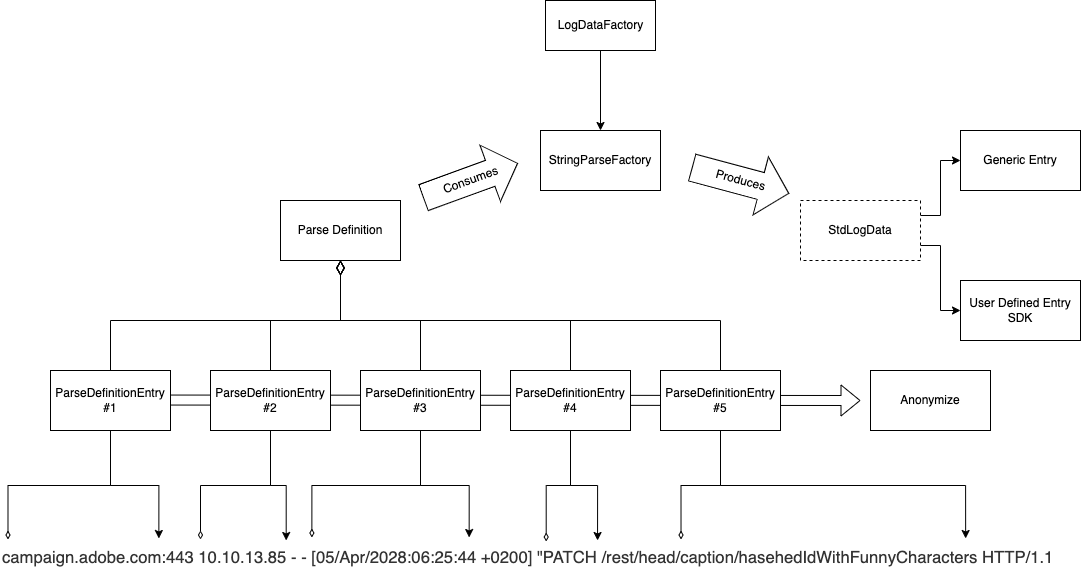

The diagram above was exported from draw.io. Its source (the exported page's mxGraphModel, read from the mxfile embedded in the PNG):
<mxGraphModel dx="1114" dy="824" grid="1" gridSize="10" guides="1" tooltips="1" connect="1" arrows="1" fold="1" page="1" pageScale="1" pageWidth="1169" pageHeight="827" math="0" shadow="0">
  <root>
    <mxCell id="ElcgD5YhV_jEJsSnePJW-0" />
    <mxCell id="ElcgD5YhV_jEJsSnePJW-1" parent="ElcgD5YhV_jEJsSnePJW-0" />
    <mxCell id="aDYqZOip61yE5XBmIc_z-1" value="" style="shape=flexArrow;endArrow=classic;html=1;rounded=0;" parent="ElcgD5YhV_jEJsSnePJW-1" edge="1">
      <mxGeometry width="50" height="50" relative="1" as="geometry">
        <mxPoint x="120" y="439.5" as="sourcePoint" />
        <mxPoint x="890" y="440" as="targetPoint" />
      </mxGeometry>
    </mxCell>
    <mxCell id="ElcgD5YhV_jEJsSnePJW-22" style="edgeStyle=orthogonalEdgeStyle;rounded=0;orthogonalLoop=1;jettySize=auto;html=1;exitX=0.5;exitY=1;exitDx=0;exitDy=0;entryX=0.5;entryY=0;entryDx=0;entryDy=0;endArrow=none;endFill=0;strokeWidth=1;startArrow=diamondThin;startFill=0;startSize=12;" parent="ElcgD5YhV_jEJsSnePJW-1" source="ElcgD5YhV_jEJsSnePJW-2" target="ElcgD5YhV_jEJsSnePJW-3" edge="1">
      <mxGeometry relative="1" as="geometry" />
    </mxCell>
    <mxCell id="ElcgD5YhV_jEJsSnePJW-23" style="edgeStyle=orthogonalEdgeStyle;rounded=0;orthogonalLoop=1;jettySize=auto;html=1;exitX=0.5;exitY=1;exitDx=0;exitDy=0;entryX=0.5;entryY=0;entryDx=0;entryDy=0;startArrow=diamondThin;startFill=0;endArrow=none;endFill=0;startSize=12;strokeColor=#000000;strokeWidth=1;" parent="ElcgD5YhV_jEJsSnePJW-1" source="ElcgD5YhV_jEJsSnePJW-2" target="ElcgD5YhV_jEJsSnePJW-6" edge="1">
      <mxGeometry relative="1" as="geometry" />
    </mxCell>
    <mxCell id="ElcgD5YhV_jEJsSnePJW-24" style="edgeStyle=orthogonalEdgeStyle;rounded=0;orthogonalLoop=1;jettySize=auto;html=1;exitX=0.5;exitY=1;exitDx=0;exitDy=0;startArrow=diamondThin;startFill=0;endArrow=none;endFill=0;startSize=12;strokeColor=#000000;strokeWidth=1;entryX=0.5;entryY=0;entryDx=0;entryDy=0;" parent="ElcgD5YhV_jEJsSnePJW-1" source="ElcgD5YhV_jEJsSnePJW-2" target="ElcgD5YhV_jEJsSnePJW-5" edge="1">
      <mxGeometry relative="1" as="geometry">
        <mxPoint x="450" y="400" as="targetPoint" />
      </mxGeometry>
    </mxCell>
    <mxCell id="ElcgD5YhV_jEJsSnePJW-25" style="edgeStyle=orthogonalEdgeStyle;rounded=0;orthogonalLoop=1;jettySize=auto;html=1;exitX=0.5;exitY=1;exitDx=0;exitDy=0;entryX=0.5;entryY=0;entryDx=0;entryDy=0;startArrow=diamondThin;startFill=0;endArrow=none;endFill=0;startSize=12;strokeColor=#000000;strokeWidth=1;" parent="ElcgD5YhV_jEJsSnePJW-1" source="ElcgD5YhV_jEJsSnePJW-2" target="ElcgD5YhV_jEJsSnePJW-4" edge="1">
      <mxGeometry relative="1" as="geometry" />
    </mxCell>
    <mxCell id="ElcgD5YhV_jEJsSnePJW-26" style="edgeStyle=orthogonalEdgeStyle;rounded=0;orthogonalLoop=1;jettySize=auto;html=1;exitX=0.5;exitY=1;exitDx=0;exitDy=0;startArrow=diamondThin;startFill=0;endArrow=none;endFill=0;startSize=12;strokeColor=#000000;strokeWidth=1;" parent="ElcgD5YhV_jEJsSnePJW-1" source="ElcgD5YhV_jEJsSnePJW-2" target="ElcgD5YhV_jEJsSnePJW-7" edge="1">
      <mxGeometry relative="1" as="geometry" />
    </mxCell>
    <mxCell id="ElcgD5YhV_jEJsSnePJW-2" value="Parse Definition" style="rounded=0;whiteSpace=wrap;html=1;" parent="ElcgD5YhV_jEJsSnePJW-1" vertex="1">
      <mxGeometry x="310" y="240" width="120" height="60" as="geometry" />
    </mxCell>
    <mxCell id="ElcgD5YhV_jEJsSnePJW-11" style="edgeStyle=orthogonalEdgeStyle;rounded=0;orthogonalLoop=1;jettySize=auto;html=1;exitX=0.5;exitY=1;exitDx=0;exitDy=0;entryX=0.007;entryY=-0.025;entryDx=0;entryDy=0;endArrow=diamondThin;endFill=0;strokeWidth=1;entryPerimeter=0;" parent="ElcgD5YhV_jEJsSnePJW-1" source="ElcgD5YhV_jEJsSnePJW-3" target="ElcgD5YhV_jEJsSnePJW-8" edge="1">
      <mxGeometry relative="1" as="geometry" />
    </mxCell>
    <mxCell id="ElcgD5YhV_jEJsSnePJW-12" style="edgeStyle=orthogonalEdgeStyle;rounded=0;orthogonalLoop=1;jettySize=auto;html=1;exitX=0.5;exitY=1;exitDx=0;exitDy=0;entryX=0.148;entryY=-0.05;entryDx=0;entryDy=0;entryPerimeter=0;strokeWidth=1;" parent="ElcgD5YhV_jEJsSnePJW-1" source="ElcgD5YhV_jEJsSnePJW-3" target="ElcgD5YhV_jEJsSnePJW-8" edge="1">
      <mxGeometry relative="1" as="geometry" />
    </mxCell>
    <mxCell id="ElcgD5YhV_jEJsSnePJW-3" value="ParseDefinitionEntry&lt;br&gt;#1" style="rounded=0;whiteSpace=wrap;html=1;strokeWidth=1;" parent="ElcgD5YhV_jEJsSnePJW-1" vertex="1">
      <mxGeometry x="80" y="410" width="120" height="60" as="geometry" />
    </mxCell>
    <mxCell id="ElcgD5YhV_jEJsSnePJW-17" style="edgeStyle=orthogonalEdgeStyle;rounded=0;orthogonalLoop=1;jettySize=auto;html=1;exitX=0.5;exitY=1;exitDx=0;exitDy=0;entryX=0.51;entryY=0.025;entryDx=0;entryDy=0;entryPerimeter=0;endArrow=diamondThin;endFill=0;strokeWidth=1;" parent="ElcgD5YhV_jEJsSnePJW-1" source="ElcgD5YhV_jEJsSnePJW-4" target="ElcgD5YhV_jEJsSnePJW-8" edge="1">
      <mxGeometry relative="1" as="geometry" />
    </mxCell>
    <mxCell id="ElcgD5YhV_jEJsSnePJW-18" style="edgeStyle=orthogonalEdgeStyle;rounded=0;orthogonalLoop=1;jettySize=auto;html=1;exitX=0.5;exitY=1;exitDx=0;exitDy=0;entryX=0.558;entryY=0;entryDx=0;entryDy=0;entryPerimeter=0;strokeWidth=1;" parent="ElcgD5YhV_jEJsSnePJW-1" source="ElcgD5YhV_jEJsSnePJW-4" target="ElcgD5YhV_jEJsSnePJW-8" edge="1">
      <mxGeometry relative="1" as="geometry" />
    </mxCell>
    <mxCell id="ElcgD5YhV_jEJsSnePJW-4" value="ParseDefinitionEntry&lt;br&gt;#4" style="rounded=0;whiteSpace=wrap;html=1;strokeWidth=1;" parent="ElcgD5YhV_jEJsSnePJW-1" vertex="1">
      <mxGeometry x="540" y="410" width="120" height="60" as="geometry" />
    </mxCell>
    <mxCell id="ElcgD5YhV_jEJsSnePJW-15" style="edgeStyle=orthogonalEdgeStyle;rounded=0;orthogonalLoop=1;jettySize=auto;html=1;exitX=0.5;exitY=1;exitDx=0;exitDy=0;entryX=0.291;entryY=-0.075;entryDx=0;entryDy=0;entryPerimeter=0;endArrow=diamondThin;endFill=0;strokeWidth=1;" parent="ElcgD5YhV_jEJsSnePJW-1" source="ElcgD5YhV_jEJsSnePJW-5" target="ElcgD5YhV_jEJsSnePJW-8" edge="1">
      <mxGeometry relative="1" as="geometry" />
    </mxCell>
    <mxCell id="ElcgD5YhV_jEJsSnePJW-16" style="edgeStyle=orthogonalEdgeStyle;rounded=0;orthogonalLoop=1;jettySize=auto;html=1;exitX=0.5;exitY=1;exitDx=0;exitDy=0;entryX=0.438;entryY=-0.075;entryDx=0;entryDy=0;entryPerimeter=0;strokeWidth=1;" parent="ElcgD5YhV_jEJsSnePJW-1" source="ElcgD5YhV_jEJsSnePJW-5" target="ElcgD5YhV_jEJsSnePJW-8" edge="1">
      <mxGeometry relative="1" as="geometry" />
    </mxCell>
    <mxCell id="ElcgD5YhV_jEJsSnePJW-5" value="ParseDefinitionEntry&lt;br&gt;#3" style="rounded=0;whiteSpace=wrap;html=1;strokeWidth=1;" parent="ElcgD5YhV_jEJsSnePJW-1" vertex="1">
      <mxGeometry x="390" y="410" width="120" height="60" as="geometry" />
    </mxCell>
    <mxCell id="ElcgD5YhV_jEJsSnePJW-13" style="edgeStyle=orthogonalEdgeStyle;rounded=0;orthogonalLoop=1;jettySize=auto;html=1;exitX=0.5;exitY=1;exitDx=0;exitDy=0;endArrow=diamondThin;endFill=0;strokeWidth=1;" parent="ElcgD5YhV_jEJsSnePJW-1" source="ElcgD5YhV_jEJsSnePJW-6" edge="1">
      <mxGeometry relative="1" as="geometry">
        <mxPoint x="230" y="579" as="targetPoint" />
        <Array as="points">
          <mxPoint x="300" y="525" />
          <mxPoint x="230" y="525" />
        </Array>
      </mxGeometry>
    </mxCell>
    <mxCell id="ElcgD5YhV_jEJsSnePJW-14" style="edgeStyle=orthogonalEdgeStyle;rounded=0;orthogonalLoop=1;jettySize=auto;html=1;exitX=0.5;exitY=1;exitDx=0;exitDy=0;entryX=0.267;entryY=0;entryDx=0;entryDy=0;entryPerimeter=0;strokeWidth=1;" parent="ElcgD5YhV_jEJsSnePJW-1" source="ElcgD5YhV_jEJsSnePJW-6" target="ElcgD5YhV_jEJsSnePJW-8" edge="1">
      <mxGeometry relative="1" as="geometry">
        <Array as="points">
          <mxPoint x="300" y="525" />
          <mxPoint x="316" y="525" />
        </Array>
      </mxGeometry>
    </mxCell>
    <mxCell id="ElcgD5YhV_jEJsSnePJW-6" value="ParseDefinitionEntry&lt;br&gt;#2" style="rounded=0;whiteSpace=wrap;html=1;strokeWidth=1;" parent="ElcgD5YhV_jEJsSnePJW-1" vertex="1">
      <mxGeometry x="240" y="410" width="120" height="60" as="geometry" />
    </mxCell>
    <mxCell id="ElcgD5YhV_jEJsSnePJW-19" style="edgeStyle=orthogonalEdgeStyle;rounded=0;orthogonalLoop=1;jettySize=auto;html=1;exitX=0.5;exitY=1;exitDx=0;exitDy=0;entryX=0.636;entryY=-0.025;entryDx=0;entryDy=0;entryPerimeter=0;endArrow=diamondThin;endFill=0;strokeWidth=1;" parent="ElcgD5YhV_jEJsSnePJW-1" source="ElcgD5YhV_jEJsSnePJW-7" target="ElcgD5YhV_jEJsSnePJW-8" edge="1">
      <mxGeometry relative="1" as="geometry" />
    </mxCell>
    <mxCell id="ElcgD5YhV_jEJsSnePJW-20" style="edgeStyle=orthogonalEdgeStyle;rounded=0;orthogonalLoop=1;jettySize=auto;html=1;exitX=0.5;exitY=1;exitDx=0;exitDy=0;entryX=0.902;entryY=-0.05;entryDx=0;entryDy=0;entryPerimeter=0;strokeWidth=1;" parent="ElcgD5YhV_jEJsSnePJW-1" source="ElcgD5YhV_jEJsSnePJW-7" target="ElcgD5YhV_jEJsSnePJW-8" edge="1">
      <mxGeometry relative="1" as="geometry" />
    </mxCell>
    <mxCell id="ElcgD5YhV_jEJsSnePJW-7" value="ParseDefinitionEntry&lt;br&gt;#5" style="rounded=0;whiteSpace=wrap;html=1;strokeWidth=1;" parent="ElcgD5YhV_jEJsSnePJW-1" vertex="1">
      <mxGeometry x="690" y="410" width="120" height="60" as="geometry" />
    </mxCell>
    <mxCell id="ElcgD5YhV_jEJsSnePJW-8" value="&lt;span data-lucid-type=&quot;application/vnd.lucid.text&quot; data-lucid-content=&quot;{&amp;quot;t&amp;quot;:&amp;quot;campaign.adobe.com:443 10.10.13.85 - - [05/Apr/2028:06:25:44 +0200] \&amp;quot;PATCH /rest/head/caption/hasehedIdWithFunnyCharacters HTTP/1.1&amp;quot;,&amp;quot;m&amp;quot;:[{&amp;quot;s&amp;quot;:0,&amp;quot;n&amp;quot;:&amp;quot;a&amp;quot;,&amp;quot;v&amp;quot;:&amp;quot;left&amp;quot;},{&amp;quot;s&amp;quot;:0,&amp;quot;n&amp;quot;:&amp;quot;s&amp;quot;,&amp;quot;v&amp;quot;:22.22222222222222,&amp;quot;e&amp;quot;:131},{&amp;quot;s&amp;quot;:0,&amp;quot;n&amp;quot;:&amp;quot;c&amp;quot;,&amp;quot;v&amp;quot;:&amp;quot;333333ff&amp;quot;,&amp;quot;e&amp;quot;:131}]}&quot;&gt;&lt;span style=&quot;text-align: left ; font-size: 16.666666666666664px ; color: #333333&quot;&gt;campaign.adobe.com:443 10.10.13.85 - - [05/Apr/2028:06:25:44 +0200] &quot;PATCH /rest/head/caption/hasehedIdWithFunnyCharacters HTTP/1.1&lt;/span&gt;&lt;/span&gt;" style="text;whiteSpace=wrap;html=1;" parent="ElcgD5YhV_jEJsSnePJW-1" vertex="1">
      <mxGeometry x="30" y="580" width="1070" height="40" as="geometry" />
    </mxCell>
    <mxCell id="ElcgD5YhV_jEJsSnePJW-9" value="StringParseFactory" style="rounded=0;whiteSpace=wrap;html=1;" parent="ElcgD5YhV_jEJsSnePJW-1" vertex="1">
      <mxGeometry x="570" y="170" width="120" height="60" as="geometry" />
    </mxCell>
    <mxCell id="VpJJQ-wvZr3tpL-Dw1Ld-3" style="edgeStyle=orthogonalEdgeStyle;rounded=0;orthogonalLoop=1;jettySize=auto;html=1;exitX=1;exitY=0.25;exitDx=0;exitDy=0;entryX=0;entryY=0.5;entryDx=0;entryDy=0;" parent="ElcgD5YhV_jEJsSnePJW-1" source="ElcgD5YhV_jEJsSnePJW-10" target="VpJJQ-wvZr3tpL-Dw1Ld-0" edge="1">
      <mxGeometry relative="1" as="geometry" />
    </mxCell>
    <mxCell id="VpJJQ-wvZr3tpL-Dw1Ld-4" style="edgeStyle=orthogonalEdgeStyle;rounded=0;orthogonalLoop=1;jettySize=auto;html=1;exitX=1;exitY=0.75;exitDx=0;exitDy=0;entryX=0;entryY=0.5;entryDx=0;entryDy=0;" parent="ElcgD5YhV_jEJsSnePJW-1" source="ElcgD5YhV_jEJsSnePJW-10" target="VpJJQ-wvZr3tpL-Dw1Ld-1" edge="1">
      <mxGeometry relative="1" as="geometry" />
    </mxCell>
    <mxCell id="ElcgD5YhV_jEJsSnePJW-10" value="StdLogData" style="rounded=0;whiteSpace=wrap;html=1;dashed=1;" parent="ElcgD5YhV_jEJsSnePJW-1" vertex="1">
      <mxGeometry x="830" y="240" width="120" height="60" as="geometry" />
    </mxCell>
    <mxCell id="ElcgD5YhV_jEJsSnePJW-29" value="Consumes" style="html=1;shadow=0;dashed=0;align=center;verticalAlign=middle;shape=mxgraph.arrows2.arrow;dy=0.54;dx=29.06;notch=0;strokeColor=#000000;strokeWidth=1;rotation=-20;" parent="ElcgD5YhV_jEJsSnePJW-1" vertex="1">
      <mxGeometry x="450" y="190" width="100" height="60" as="geometry" />
    </mxCell>
    <mxCell id="ElcgD5YhV_jEJsSnePJW-31" value="Produces" style="html=1;shadow=0;dashed=0;align=center;verticalAlign=middle;shape=mxgraph.arrows2.arrow;dy=0.54;dx=29.06;notch=0;strokeColor=#000000;strokeWidth=1;rotation=15;" parent="ElcgD5YhV_jEJsSnePJW-1" vertex="1">
      <mxGeometry x="720" y="190" width="100" height="60" as="geometry" />
    </mxCell>
    <mxCell id="ElcgD5YhV_jEJsSnePJW-34" style="edgeStyle=orthogonalEdgeStyle;rounded=0;orthogonalLoop=1;jettySize=auto;html=1;exitX=0.5;exitY=1;exitDx=0;exitDy=0;entryX=0.5;entryY=0;entryDx=0;entryDy=0;startArrow=none;startFill=0;endArrow=classic;endFill=1;startSize=12;strokeColor=#000000;strokeWidth=1;" parent="ElcgD5YhV_jEJsSnePJW-1" source="ElcgD5YhV_jEJsSnePJW-32" target="ElcgD5YhV_jEJsSnePJW-9" edge="1">
      <mxGeometry relative="1" as="geometry" />
    </mxCell>
    <mxCell id="ElcgD5YhV_jEJsSnePJW-32" value="LogDataFactory" style="html=1;strokeColor=#000000;strokeWidth=1;" parent="ElcgD5YhV_jEJsSnePJW-1" vertex="1">
      <mxGeometry x="575" y="40" width="110" height="50" as="geometry" />
    </mxCell>
    <mxCell id="VpJJQ-wvZr3tpL-Dw1Ld-0" value="Generic Entry" style="rounded=0;whiteSpace=wrap;html=1;" parent="ElcgD5YhV_jEJsSnePJW-1" vertex="1">
      <mxGeometry x="990" y="170" width="120" height="60" as="geometry" />
    </mxCell>
    <mxCell id="VpJJQ-wvZr3tpL-Dw1Ld-1" value="User Defined Entry&lt;br&gt;SDK" style="rounded=0;whiteSpace=wrap;html=1;" parent="ElcgD5YhV_jEJsSnePJW-1" vertex="1">
      <mxGeometry x="990" y="320" width="120" height="60" as="geometry" />
    </mxCell>
    <mxCell id="aDYqZOip61yE5XBmIc_z-0" value="Anonymize" style="rounded=0;whiteSpace=wrap;html=1;" parent="ElcgD5YhV_jEJsSnePJW-1" vertex="1">
      <mxGeometry x="900" y="410" width="120" height="60" as="geometry" />
    </mxCell>
  </root>
</mxGraphModel>